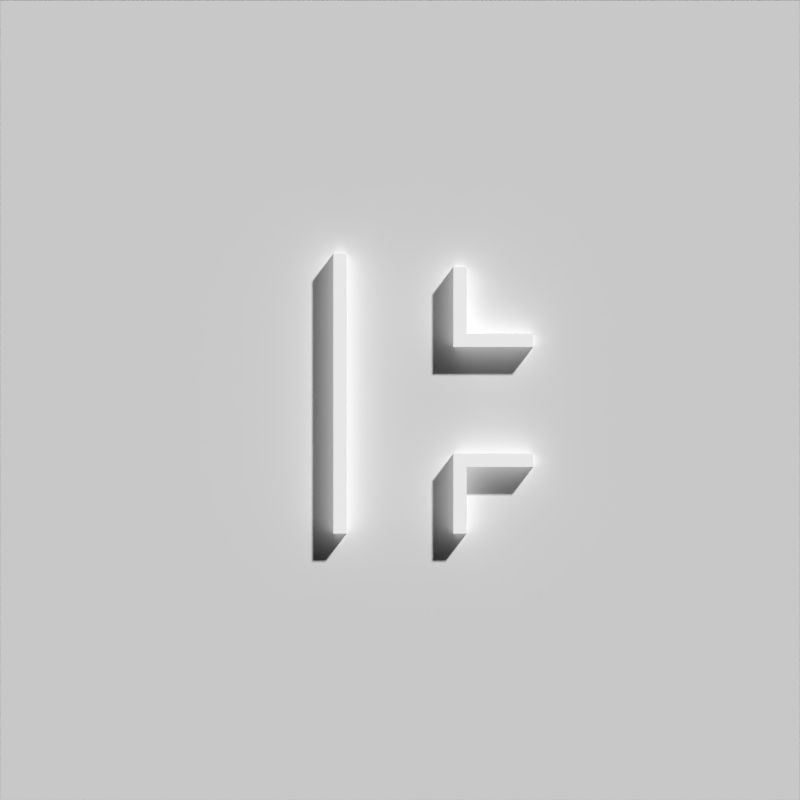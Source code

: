# Source: safewall7.blend  (saved by Blender 2.70.0; exported with 4.5.12 LTS)
import bpy
from mathutils import Matrix  # noqa: F401  (used for matrix-valued properties, if any)

bpy.ops.wm.read_factory_settings(use_empty=True)
scene = bpy.context.scene
scene.name = 'Emission'

# ---- collections
col_collection_1_001 = bpy.data.collections.new('Collection 1.001'); scene.collection.children.link(col_collection_1_001)

# ---- materials (node trees are filled in below, after node groups)
mat_material_002 = bpy.data.materials.new('Material.002')
mat_material_002.alpha_threshold = 0.0
mat_material_002.roughness = 0.5
mat_material_002.line_color = (0.0, 0.0, 0.0, 1.0)
mat_material_003 = bpy.data.materials.new('Material.003')
mat_material_003.alpha_threshold = 0.0
mat_material_003.roughness = 0.5
mat_material_003.line_color = (0.0, 0.0, 0.0, 1.0)

# ---- material node trees
mat_material_002.use_nodes = True; mat_material_002.node_tree.nodes.clear()
_N = mat_material_002.node_tree.nodes; _L = mat_material_002.node_tree.links
n0 = _N.new('ShaderNodeOutputMaterial'); n0.name = 'Material Output'; n0.location = (300, 300)
n1 = _N.new('ShaderNodeBsdfDiffuse'); n1.name = 'Diffuse BSDF'; n1.location = (-7, 305)
n1.inputs[0].default_value = (1.0, 1.0, 1.0, 1.0)
n1.inputs[1].default_value = 1.0
_L.new(n1.outputs[0], n0.inputs[0])
n0.is_active_output = True
mat_material_003.use_nodes = True; mat_material_003.node_tree.nodes.clear()
_N = mat_material_003.node_tree.nodes; _L = mat_material_003.node_tree.links
n0 = _N.new('ShaderNodeOutputMaterial'); n0.name = 'Material Output'; n0.location = (300, 300)
n1 = _N.new('ShaderNodeEmission'); n1.name = 'Emission'; n1.location = (-152, 253)
n1.inputs[0].default_value = (0.8, 0.8, 0.8, 1.0)
_L.new(n1.outputs[0], n0.inputs[0])
n0.is_active_output = True

# ---- world
world_world_001 = bpy.data.worlds.new('World.001'); scene.world = world_world_001
world_world_001.color = (0.0, 0.0, 0.0)
world_world_001.use_sun_shadow = False
world_world_001.sun_shadow_jitter_overblur = 0.0
world_world_001.cycles.sampling_method = 'MANUAL'
world_world_001.cycles.sample_map_resolution = 256

# ---- cameras
cam_camera_000 = bpy.data.cameras.new('Camera.000')
cam_camera_000.type = 'ORTHO'
cam_camera_000.clip_end = 100.0
cam_camera_000.lens = 35.0
cam_camera_000.sensor_width = 32.0
cam_camera_000.sensor_height = 18.0
cam_camera_000.dof.focus_distance = 0.0

# ---- meshes
me_plane = bpy.data.meshes.new('Plane')
me_plane.from_pydata([(-2.0, -2.0, 0.0), (2.0, -2.0, 0.0), (-2.0, 2.0, 0.0), (2.0, 2.0, 0.0)], [], [(0, 1, 3, 2)])
me_plane.materials.append(mat_material_002)
me_plane.use_remesh_preserve_volume = False
me_plane.use_remesh_preserve_attributes = False
me_plane.use_mirror_vertex_groups = False
me_plane.update()
me_cube_003 = bpy.data.meshes.new('Cube.003')
me_cube_003.from_pydata([(-0.625, -1.25, 0.5), (-0.625, 1.375, 0.5), (0.625, 0.625, 0.5), (0.625, -0.625, 0.5), (-0.625, -1.25, 1.0), (-0.625, 1.375, 1.0), (0.625, 0.625, 1.0), (0.625, -0.625, 1.0), (0.5, 0.5, 1.0), (0.5, -0.5, 1.0), (-0.5, -1.25, 1.0), (-0.5, 1.375, 1.0), (0.5, 0.5, 0.5), (0.5, -0.5, 0.5), (-0.5, -1.25, 0.5), (-0.5, 1.375, 0.5), (1.25, 0.625, 0.5), (1.25, 0.625, 1.0), (1.25, 0.5, 1.0), (1.25, 0.5, 0.5), (0.625, 1.25, 0.5), (0.625, 1.25, 1.0), (0.5, 1.25, 1.0), (0.5, 1.25, 0.5), (1.25, -0.5, 1.0), (1.25, -0.5, 0.5), (1.25, -0.625, 0.5), (1.25, -0.625, 1.0), (0.625, -1.25, 0.5), (0.625, -1.25, 1.0), (0.5, -1.25, 1.0), (0.5, -1.25, 0.5)], [], [(4, 5, 1, 0), (5, 4, 10, 11), (11, 10, 14, 15), (1, 15, 14, 0), (6, 17, 16, 2), (12, 19, 18, 8), (8, 18, 17, 6), (12, 2, 16, 19), (6, 2, 20, 21), (12, 8, 22, 23), (8, 6, 21, 22), (12, 23, 20, 2), (9, 24, 25, 13), (7, 3, 26, 27), (3, 7, 29, 28), (9, 13, 31, 30), (7, 27, 24, 9), (9, 30, 29, 7), (13, 3, 28, 31), (3, 13, 25, 26)])
me_cube_003.materials.append(mat_material_003)
me_cube_003.use_remesh_preserve_volume = False
me_cube_003.use_remesh_preserve_attributes = False
me_cube_003.use_mirror_vertex_groups = False
me_cube_003.update()

# ---- objects
ob_plane = bpy.data.objects.new('Plane', me_plane)
ob_camera_001 = bpy.data.objects.new('Camera.001', cam_camera_000)
ob_cube_002 = bpy.data.objects.new('Cube.002', me_cube_003)

# ---- transforms, parenting, visibility, modifiers, constraints
ob_plane.location = (0.0, -1.0, -8.345e-07)
ob_plane.rotation_euler = (1.571, -0.0, 0.0)
ob_plane.scale = (1.5, 1.5, 1.5)
ob_plane.lineart.crease_threshold = 0.0
ob_camera_001.location = (0.0, -10.0, -2.623e-06)
ob_camera_001.rotation_euler = (1.571, -0.0, 0.0)
ob_camera_001.lineart.crease_threshold = 0.0
ob_cube_002.location = (0.0, -0.4, -3.576e-07)
ob_cube_002.rotation_euler = (1.571, -0.0, 0.0)
ob_cube_002.scale = (0.8, 0.8, 0.8)
ob_cube_002.lineart.crease_threshold = 0.0

# ---- collection membership
col_collection_1_001.objects.link(ob_plane)
col_collection_1_001.objects.link(ob_camera_001)
col_collection_1_001.objects.link(ob_cube_002)

# ---- scene / render settings (as saved in the file)
scene.camera = ob_camera_001
scene.frame_start = 1; scene.frame_end = 250; scene.frame_set(1)
scene.render.engine = 'CYCLES'
scene.render.resolution_x = 192
scene.render.resolution_y = 192
scene.render.dither_intensity = 0.0
scene.render.film_transparent = True
scene.cycles.use_denoising = False
scene.cycles.samples = 1000
scene.cycles.sampling_pattern = 'TABULATED_SOBOL'
scene.cycles.light_sampling_threshold = 0.0
scene.cycles.use_adaptive_sampling = False
scene.cycles.use_light_tree = False
scene.cycles.blur_glossy = 0.0
scene.cycles.volume_bounces = 1
scene.cycles.pixel_filter_type = 'GAUSSIAN'
scene.cycles.sample_clamp_indirect = 0.0
scene.view_settings.view_transform = 'Standard'
bpy.context.view_layer.update()

# ---- added for rendering (the .blend has no usable light): sun
light_auto_sun = bpy.data.lights.new('AutoSun', 'SUN')
light_auto_sun.energy = 3.0
light_auto_sun.angle = 0.0523599
ob_auto_sun = bpy.data.objects.new('AutoSun', light_auto_sun)
scene.collection.objects.link(ob_auto_sun)
ob_auto_sun.rotation_euler = (0.872665, 0.174533, 0.523599)
bpy.context.view_layer.update()
